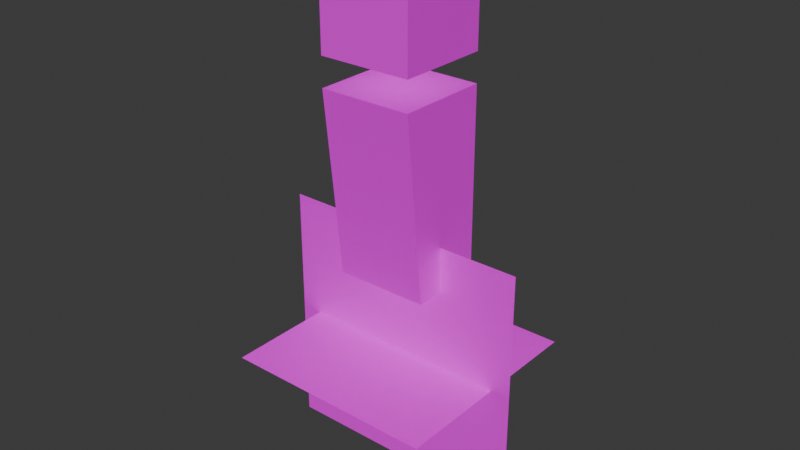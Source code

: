 # Source: human-0.blend  (saved by Blender 4.2.66; exported with 4.5.12 LTS)
import bpy
from mathutils import Matrix  # noqa: F401  (used for matrix-valued properties, if any)

bpy.ops.wm.read_factory_settings(use_empty=True)
scene = bpy.context.scene
scene.name = 'Scene'

# ---- collections
col_human_0 = bpy.data.collections.new('human-0'); scene.collection.children.link(col_human_0)

# ---- images (referenced by path relative to the original .blend; pixels are not part of the script)
import os
ASSET_DIR = os.environ.get("B2B_ASSET_DIR", "")  # directory of the original .blend (textures are referenced by path, not embedded)
HERE = os.path.dirname(os.path.abspath(__file__))  # packed textures are extracted next to this script under _unpacked/

def load_image(name, relpath, width, height, colorspace="sRGB"):
    """Load a texture the original file referenced (path relative to the .blend, or extracted next to this script)."""
    p = next((c for c in (os.path.join(HERE, relpath), os.path.join(ASSET_DIR, relpath)) if relpath and os.path.exists(c)), "")
    if p:
        img = bpy.data.images.load(p, check_existing=True)
        img.name = name
    else:  # same state as the original file: an image datablock whose file is absent (Cycles renders it pink)
        img = bpy.data.images.new(name, width, height)
        img.source = "FILE"
        img.filepath = "//" + (relpath or name)
    img.colorspace_settings.name = colorspace
    return img
img_human_skin_0_0_tex_png = load_image('human-skin-0.0.tex.png', 'human-skin-0.0.tex.png', 1024, 1024, 'sRGB')

# ---- materials (node trees are filled in below, after node groups)
mat_human_0_material = bpy.data.materials.new('human-0-material')

# ---- material node trees
mat_human_0_material.use_nodes = True; mat_human_0_material.node_tree.nodes.clear()
_N = mat_human_0_material.node_tree.nodes; _L = mat_human_0_material.node_tree.links
n0 = _N.new('ShaderNodeBsdfPrincipled'); n0.name = 'Principled BSDF'; n0.location = (10, 300)
n1 = _N.new('ShaderNodeOutputMaterial'); n1.name = 'Material Output'; n1.location = (300, 300)
n1.target = 'CYCLES'
n2 = _N.new('ShaderNodeTexImage'); n2.name = 'Image Texture'; n2.location = (-361, 363)
n2.width = 326
n2.image = img_human_skin_0_0_tex_png
n3 = _N.new('ShaderNodeOutputMaterial'); n3.name = 'Material Output.001'; n3.location = (300, 80)
n3.target = 'EEVEE'
n4 = _N.new('ShaderNodeMixShader'); n4.name = 'Mix Shader'; n4.location = (300, -140)
n4.label = 'Disable Shadow'
n4.hide = True
n5 = _N.new('ShaderNodeLightPath'); n5.name = 'Light Path'; n5.location = (300, -105)
n5.hide = True
n6 = _N.new('ShaderNodeBsdfTransparent'); n6.name = 'Transparent BSDF'; n6.location = (300, -175)
n6.hide = True
_L.new(n0.outputs[0], n1.inputs[0])
_L.new(n2.outputs[0], n0.inputs[0])
_L.new(n2.outputs[1], n0.inputs[4])
_L.new(n0.outputs[0], n4.inputs[1])
_L.new(n4.outputs[0], n3.inputs[0])
_L.new(n5.outputs[1], n4.inputs[0])
_L.new(n6.outputs[0], n4.inputs[2])
n1.is_active_output = True

# ---- world
world_world = bpy.data.worlds.new('World'); scene.world = world_world
world_world.use_nodes = True; world_world.node_tree.nodes.clear()
_N = world_world.node_tree.nodes; _L = world_world.node_tree.links
n0 = _N.new('ShaderNodeOutputWorld'); n0.name = 'World Output'; n0.location = (300, 300)
n1 = _N.new('ShaderNodeBackground'); n1.name = 'Background'; n1.location = (10, 300)
n1.inputs[0].default_value = (0.05088, 0.05088, 0.05088, 1.0)
_L.new(n1.outputs[0], n0.inputs[0])
n0.is_active_output = True
world_world.color = (0.05088, 0.05088, 0.05088)
world_world.use_sun_shadow = False
world_world.sun_shadow_jitter_overblur = 0.0

# ---- meshes
me_cube_003 = bpy.data.meshes.new('Cube.003')
me_cube_003.from_pydata([(0.25, -0.25, 2.18), (-0.25, -0.25, 2.18), (0.25, 0.25, 2.18), (-0.25, 0.25, 2.18), (0.25, -0.25, 1.68), (-0.25, -0.25, 1.68), (0.25, 0.25, 1.68), (-0.25, 0.25, 1.68), (0.25, -0.25, 1.48), (-0.25, -0.25, 1.48), (0.25, 0.25, 1.48), (-0.25, 0.25, 1.48), (0.25, -0.1458, 0.48), (-0.25, -0.1458, 0.48), (0.25, 0.25, 0.48), (-0.25, 0.25, 0.48), (0.2625, -0.2625, 2.192), (-0.2625, -0.2625, 2.192), (0.2625, 0.2625, 2.192), (-0.2625, 0.2625, 2.192), (0.2625, -0.2625, 1.667), (-0.2625, -0.2625, 1.667), (0.2625, 0.2625, 1.667), (-0.2625, 0.2625, 1.667), (0.2625, -0.2625, 1.505), (-0.2625, -0.2625, 1.505), (0.2625, 0.2625, 1.505), (-0.2625, 0.2625, 1.505), (0.2625, -0.1531, 0.455), (-0.2625, -0.1531, 0.455), (0.2625, 0.2625, 0.455), (-0.2625, 0.2625, 0.455), (-0.3, -0.3, -0.019), (0.3, -0.3, -0.019), (-0.3, 0.3, -0.019), (0.3, 0.3, -0.019), (-0.6, -0.6, 0.0), (0.6, -0.6, 0.0), (-0.6, 0.6, 0.0), (0.6, 0.6, 0.0), (-0.7143, 0.0, -0.7143), (0.7143, 0.0, -0.7143), (-0.7143, 0.0, 0.7143), (0.7143, 0.0, 0.7143)], [], [(0, 2, 3, 1), (2, 6, 7, 3), (6, 4, 5, 7), (4, 0, 1, 5), (2, 0, 4, 6), (7, 5, 1, 3), (8, 10, 11, 9), (10, 14, 15, 11), (14, 12, 13, 15), (12, 8, 9, 13), (10, 8, 12, 14), (15, 13, 9, 11), (16, 18, 19, 17), (18, 22, 23, 19), (22, 20, 21, 23), (20, 16, 17, 21), (18, 16, 20, 22), (23, 21, 17, 19), (24, 26, 27, 25), (30, 28, 29, 31), (28, 24, 25, 29), (26, 24, 28, 30), (31, 29, 25, 27), (32, 33, 35, 34), (36, 37, 39, 38), (40, 41, 43, 42), (26, 30, 31, 27)])
_uv = me_cube_003.uv_layers.new(name='UVMap')
_uv.uv.foreach_set('vector', [0.3125, 0.8125, 0.3125, 0.875, 0.25, 0.875, 0.25, 0.8125, 0.375, 0.9375, 0.375, 1.0, 0.3125, 1.0, 0.3125, 0.9375, 0.375, 0.8125, 0.375, 0.875, 0.3125, 0.875, 0.3125, 0.8125, 0.3125, 0.9375, 0.3125, 1.0, 0.25, 1.0, 0.25, 0.9375, 0.375, 0.9375, 0.3125, 0.9375, 0.3125, 0.875, 0.375, 0.875, 0.25, 0.875, 0.3125, 0.875, 0.3125, 0.9375, 0.25, 0.9375, 0.125, 0.9375, 0.125, 1.0, 0.0625, 1.0, 0.0625, 0.9375, 0.25, 0.8125, 0.25, 0.9375, 0.1875, 0.9375, 0.1875, 0.8125, 0.1875, 0.9375, 0.1875, 1.0, 0.125, 1.0, 0.125, 0.9375, 0.125, 0.8125, 0.125, 0.9375, 0.0625, 0.9375, 0.0625, 0.8125, 0.1875, 0.9375, 0.125, 0.9375, 0.125, 0.8125, 0.1875, 0.8125, 2.384e-08, 0.8125, 0.0625, 0.8125, 0.0625, 0.9375, 2.384e-08, 0.9375, 0.3125, 0.6094, 0.3125, 0.6719, 0.25, 0.6719, 0.25, 0.6094, 0.375, 0.7344, 0.375, 0.7969, 0.3125, 0.7969, 0.3125, 0.7344, 0.375, 0.6094, 0.375, 0.6719, 0.3125, 0.6719, 0.3125, 0.6094, 0.3125, 0.7344, 0.3125, 0.7969, 0.25, 0.7969, 0.25, 0.7344, 0.375, 0.7344, 0.3125, 0.7344, 0.3125, 0.6719, 0.375, 0.6719, 0.25, 0.6719, 0.3125, 0.6719, 0.3125, 0.7344, 0.25, 0.7344, 0.125, 0.7344, 0.125, 0.7969, 0.0625, 0.7969, 0.0625, 0.7344, 0.1875, 0.7344, 0.1875, 0.7969, 0.125, 0.7969, 0.125, 0.7344, 0.125, 0.6094, 0.125, 0.7344, 0.0625, 0.7344, 0.0625, 0.6094, 0.1875, 0.7344, 0.125, 0.7344, 0.125, 0.6094, 0.1875, 0.6094, 2.384e-08, 0.6094, 0.0625, 0.6094, 0.0625, 0.7344, 2.384e-08, 0.7344, 0.25, 0.5937, 0.1875, 0.5938, 0.1875, 0.5312, 0.25, 0.5312, 0.0625, 0.5312, 0.125, 0.5312, 0.125, 0.5938, 0.0625, 0.5938, 0.0, 0.9688, 0.03125, 0.9688, 0.03125, 1.0, 0.0, 1.0, 0.1875, 0.7344, 0.1875, 0.6094, 0.25, 0.6094, 0.25, 0.7344])
me_cube_003.materials.append(mat_human_0_material)
me_cube_003.update()
arm_armature_001 = bpy.data.armatures.new('Armature.001')  # bones are not reproduced

# ---- objects
ob_human_0_mesh = bpy.data.objects.new('human-0-mesh', me_cube_003)
ob_human_0_armature = bpy.data.objects.new('human-0-armature', arm_armature_001)

# ---- transforms, parenting, visibility, modifiers, constraints
ob_human_0_mesh.parent = ob_human_0_armature
ob_human_0_mesh.location = (0.0, 0.0, 0.0)
ob_human_0_mesh.visible_shadow = False
_vg = ob_human_0_mesh.vertex_groups.new(name='hips_bone')
_vg.add([8, 9, 10, 11, 12, 13, 14, 15, 24, 25, 26, 27, 28, 29, 30, 31], 1.0, 'REPLACE')
_vg = ob_human_0_mesh.vertex_groups.new(name='head_bone')
_vg.add([0, 1, 2, 3, 4, 5, 6, 7, 16, 17, 18, 19, 20, 21, 22, 23], 1.0, 'REPLACE')
_vg = ob_human_0_mesh.vertex_groups.new(name='shadow_bone')
_vg.add([32, 33, 34, 35], 1.0, 'REPLACE')
_m = ob_human_0_mesh.modifiers.new('Armature', 'ARMATURE')
_m.object = ob_human_0_armature
ob_human_0_armature.location = (0.0, 0.0, 0.0)

# ---- collection membership
col_human_0.objects.link(ob_human_0_mesh)
col_human_0.objects.link(ob_human_0_armature)

# ---- scene / render settings (as saved in the file)
scene.frame_start = 0; scene.frame_end = 22; scene.frame_set(8)
scene.render.engine = 'BLENDER_EEVEE_NEXT'
scene.cycles.sampling_pattern = 'TABULATED_SOBOL'
scene.eevee.ray_tracing_options.trace_max_roughness = 0.0
bpy.context.view_layer.update()

# ---- added for rendering (the .blend has no active camera and no usable light): camera, sun
cam_auto = bpy.data.cameras.new('AutoCamera')
cam_auto.lens = 50.0
cam_auto.sensor_width = 36.0
cam_auto.clip_end = 1000.0
ob_auto_camera = bpy.data.objects.new('AutoCamera', cam_auto)
scene.collection.objects.link(ob_auto_camera)
ob_auto_camera.location = (3.22313, -3.86775, 3.33517)
ob_auto_camera.rotation_euler = (1.09748, -7.21219e-08, 0.694738)
scene.camera = ob_auto_camera
light_auto_sun = bpy.data.lights.new('AutoSun', 'SUN')
light_auto_sun.energy = 3.0
light_auto_sun.angle = 0.0523599
ob_auto_sun = bpy.data.objects.new('AutoSun', light_auto_sun)
scene.collection.objects.link(ob_auto_sun)
ob_auto_sun.rotation_euler = (0.872665, 0.174533, 0.523599)
bpy.context.view_layer.update()
